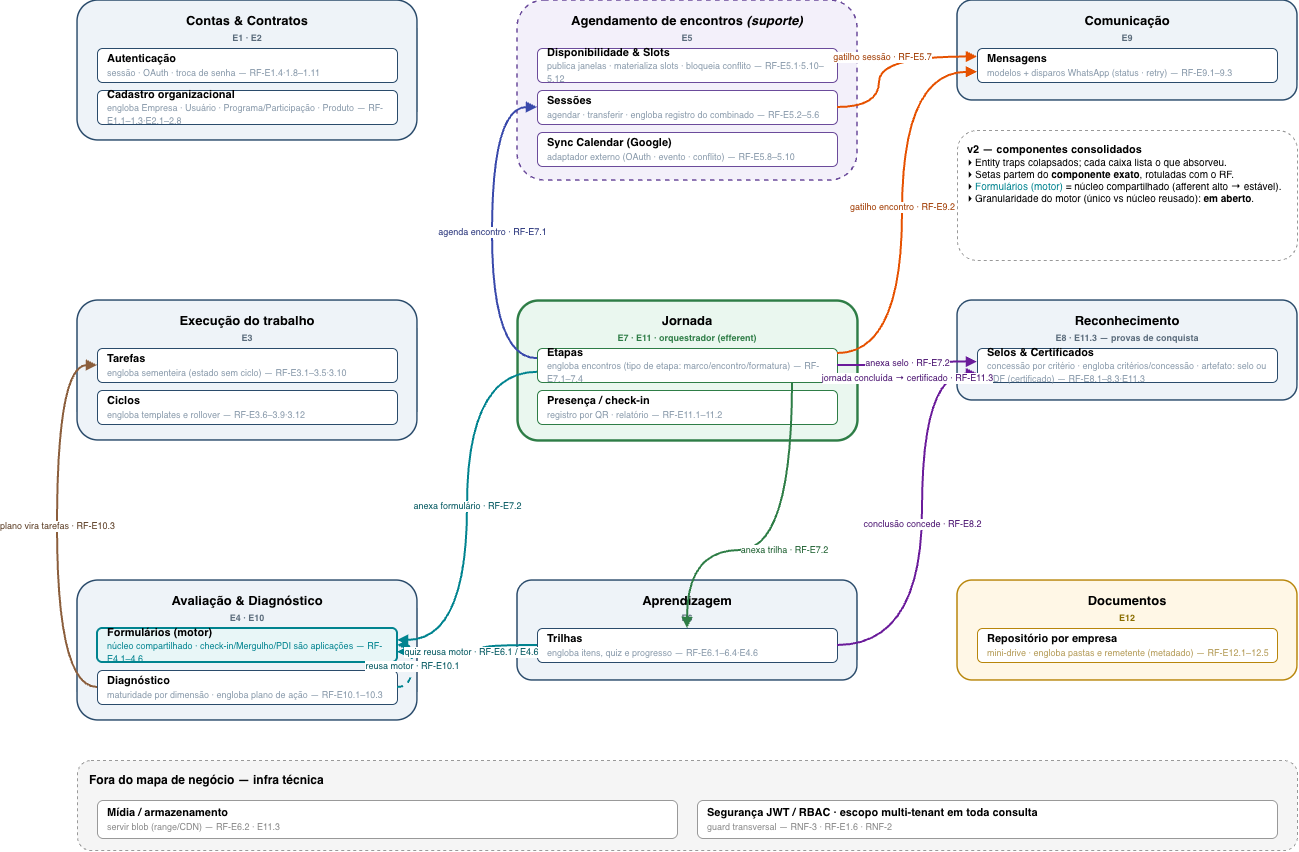

The diagram above was exported from draw.io. Its source (the exported page's mxGraphModel, read from the mxfile embedded in the PNG):
<mxGraphModel dx="2561" dy="621" grid="1" gridSize="10" guides="1" tooltips="1" connect="1" arrows="1" fold="1" page="1" pageScale="1" pageWidth="1360" pageHeight="920" math="0" shadow="0">
  <root>
    <mxCell id="0" />
    <mxCell id="1" parent="0" />
    <mxCell id="contas" value="&lt;b&gt;Contas &amp;amp; Contratos&lt;/b&gt;&lt;br&gt;&lt;font style='font-size:9px;color:#5A6B7B;'&gt;E1 · E2&lt;/font&gt;" style="rounded=1;whiteSpace=wrap;html=1;container=1;collapsible=0;verticalAlign=top;align=center;fontSize=13;fontStyle=1;spacingTop=6;fillColor=#EEF3F8;strokeColor=#2A4B6B;strokeWidth=1.5;" parent="1" vertex="1">
      <mxGeometry x="60" y="40" width="340" height="140" as="geometry" />
    </mxCell>
    <mxCell id="ct_auth" value="&lt;b&gt;Autenticação&lt;/b&gt;&lt;br&gt;&lt;font style='font-size:9px;color:#8899AA;'&gt;sessão · OAuth · troca de senha — RF-E1.4·1.8–1.11&lt;/font&gt;" style="rounded=1;whiteSpace=wrap;html=1;fillColor=#FFFFFF;strokeColor=#2A4B6B;fontSize=11;align=left;spacingLeft=8;verticalAlign=middle;" parent="contas" vertex="1">
      <mxGeometry x="20" y="48" width="300" height="34" as="geometry" />
    </mxCell>
    <mxCell id="ct_cad" value="&lt;b&gt;Cadastro organizacional&lt;/b&gt;&lt;br&gt;&lt;font style='font-size:9px;color:#8899AA;'&gt;engloba Empresa · Usuário · Programa/Participação · Produto — RF-E1.1–1.3·E2.1–2.8&lt;/font&gt;" style="rounded=1;whiteSpace=wrap;html=1;fillColor=#FFFFFF;strokeColor=#2A4B6B;fontSize=11;align=left;spacingLeft=8;verticalAlign=middle;" parent="contas" vertex="1">
      <mxGeometry x="20" y="90" width="300" height="34" as="geometry" />
    </mxCell>
    <mxCell id="execucao" value="&lt;b&gt;Execução do trabalho&lt;/b&gt;&lt;br&gt;&lt;font style='font-size:9px;color:#5A6B7B;'&gt;E3&lt;/font&gt;" style="rounded=1;whiteSpace=wrap;html=1;container=1;collapsible=0;verticalAlign=top;align=center;fontSize=13;fontStyle=1;spacingTop=6;fillColor=#EEF3F8;strokeColor=#2A4B6B;strokeWidth=1.5;" parent="1" vertex="1">
      <mxGeometry x="60" y="340" width="340" height="140" as="geometry" />
    </mxCell>
    <mxCell id="ex_tar" value="&lt;b&gt;Tarefas&lt;/b&gt;&lt;br&gt;&lt;font style='font-size:9px;color:#8899AA;'&gt;engloba sementeira (estado sem ciclo) — RF-E3.1–3.5·3.10&lt;/font&gt;" style="rounded=1;whiteSpace=wrap;html=1;fillColor=#FFFFFF;strokeColor=#2A4B6B;fontSize=11;align=left;spacingLeft=8;verticalAlign=middle;" parent="execucao" vertex="1">
      <mxGeometry x="20" y="48" width="300" height="34" as="geometry" />
    </mxCell>
    <mxCell id="ex_cic" value="&lt;b&gt;Ciclos&lt;/b&gt;&lt;br&gt;&lt;font style='font-size:9px;color:#8899AA;'&gt;engloba templates e rollover — RF-E3.6–3.9·3.12&lt;/font&gt;" style="rounded=1;whiteSpace=wrap;html=1;fillColor=#FFFFFF;strokeColor=#2A4B6B;fontSize=11;align=left;spacingLeft=8;verticalAlign=middle;" parent="execucao" vertex="1">
      <mxGeometry x="20" y="90" width="300" height="34" as="geometry" />
    </mxCell>
    <mxCell id="avaliacao" value="&lt;b&gt;Avaliação &amp;amp; Diagnóstico&lt;/b&gt;&lt;br&gt;&lt;font style='font-size:9px;color:#5A6B7B;'&gt;E4 · E10&lt;/font&gt;" style="rounded=1;whiteSpace=wrap;html=1;container=1;collapsible=0;verticalAlign=top;align=center;fontSize=13;fontStyle=1;spacingTop=6;fillColor=#EEF3F8;strokeColor=#2A4B6B;strokeWidth=1.5;" parent="1" vertex="1">
      <mxGeometry x="60" y="620" width="340" height="140" as="geometry" />
    </mxCell>
    <mxCell id="av_form" value="&lt;b&gt;Formulários (motor)&lt;/b&gt;&lt;br&gt;&lt;font style='font-size:9px;color:#00838F;'&gt;núcleo compartilhado · check-in/Mergulho/PDI são aplicações — RF-E4.1–4.6&lt;/font&gt;" style="rounded=1;whiteSpace=wrap;html=1;fillColor=#E8F6F7;strokeColor=#00838F;strokeWidth=2;fontSize=11;align=left;spacingLeft=8;verticalAlign=middle;" parent="avaliacao" vertex="1">
      <mxGeometry x="20" y="48" width="300" height="34" as="geometry" />
    </mxCell>
    <mxCell id="av_diag" value="&lt;b&gt;Diagnóstico&lt;/b&gt;&lt;br&gt;&lt;font style='font-size:9px;color:#8899AA;'&gt;maturidade por dimensão · engloba plano de ação — RF-E10.1–10.3&lt;/font&gt;" style="rounded=1;whiteSpace=wrap;html=1;fillColor=#FFFFFF;strokeColor=#2A4B6B;fontSize=11;align=left;spacingLeft=8;verticalAlign=middle;" parent="avaliacao" vertex="1">
      <mxGeometry x="20" y="90" width="300" height="34" as="geometry" />
    </mxCell>
    <mxCell id="agendamento" value="&lt;b&gt;Agendamento de encontros&lt;/b&gt;&amp;nbsp;&lt;i&gt;(suporte)&lt;/i&gt;&lt;br&gt;&lt;font style='font-size:9px;color:#5A6B7B;'&gt;E5&lt;/font&gt;" style="rounded=1;whiteSpace=wrap;html=1;container=1;collapsible=0;verticalAlign=top;align=center;fontSize=13;fontStyle=1;spacingTop=6;fillColor=#F3F0FA;strokeColor=#6B4B9B;strokeWidth=1.5;dashed=1;" parent="1" vertex="1">
      <mxGeometry x="500" y="40" width="340" height="180" as="geometry" />
    </mxCell>
    <mxCell id="ag_disp" value="&lt;b&gt;Disponibilidade &amp;amp; Slots&lt;/b&gt;&lt;br&gt;&lt;font style='font-size:9px;color:#8899AA;'&gt;publica janelas · materializa slots · bloqueia conflito — RF-E5.1·5.10–5.12&lt;/font&gt;" style="rounded=1;whiteSpace=wrap;html=1;fillColor=#FFFFFF;strokeColor=#6B4B9B;fontSize=11;align=left;spacingLeft=8;verticalAlign=middle;" parent="agendamento" vertex="1">
      <mxGeometry x="20" y="48" width="300" height="34" as="geometry" />
    </mxCell>
    <mxCell id="ag_sess" value="&lt;b&gt;Sessões&lt;/b&gt;&lt;br&gt;&lt;font style='font-size:9px;color:#8899AA;'&gt;agendar · transferir · engloba registro do combinado — RF-E5.2–5.6&lt;/font&gt;" style="rounded=1;whiteSpace=wrap;html=1;fillColor=#FFFFFF;strokeColor=#6B4B9B;fontSize=11;align=left;spacingLeft=8;verticalAlign=middle;" parent="agendamento" vertex="1">
      <mxGeometry x="20" y="90" width="300" height="34" as="geometry" />
    </mxCell>
    <mxCell id="ag_sync" value="&lt;b&gt;Sync Calendar (Google)&lt;/b&gt;&lt;br&gt;&lt;font style='font-size:9px;color:#8899AA;'&gt;adaptador externo (OAuth · evento · conflito) — RF-E5.8–5.10&lt;/font&gt;" style="rounded=1;whiteSpace=wrap;html=1;fillColor=#FFFFFF;strokeColor=#6B4B9B;fontSize=11;align=left;spacingLeft=8;verticalAlign=middle;" parent="agendamento" vertex="1">
      <mxGeometry x="20" y="132" width="300" height="34" as="geometry" />
    </mxCell>
    <mxCell id="jornada" value="&lt;b&gt;Jornada&lt;/b&gt;&lt;br&gt;&lt;font style='font-size:9px;color:#2E7D46;'&gt;E7 · E11 · orquestrador (efferent)&lt;/font&gt;" style="rounded=1;whiteSpace=wrap;html=1;container=1;collapsible=0;verticalAlign=top;align=center;fontSize=13;fontStyle=1;spacingTop=6;fillColor=#EAF7EF;strokeColor=#2E7D46;strokeWidth=2.5;" parent="1" vertex="1">
      <mxGeometry x="500" y="340" width="340" height="140" as="geometry" />
    </mxCell>
    <mxCell id="jo_etapas" value="&lt;b&gt;Etapas&lt;/b&gt;&lt;br&gt;&lt;font style='font-size:9px;color:#8899AA;'&gt;engloba encontros (tipo de etapa: marco/encontro/formatura) — RF-E7.1–7.4&lt;/font&gt;" style="rounded=1;whiteSpace=wrap;html=1;fillColor=#FFFFFF;strokeColor=#2E7D46;fontSize=11;align=left;spacingLeft=8;verticalAlign=middle;" parent="jornada" vertex="1">
      <mxGeometry x="20" y="48" width="300" height="34" as="geometry" />
    </mxCell>
    <mxCell id="jo_pres" value="&lt;b&gt;Presença / check-in&lt;/b&gt;&lt;br&gt;&lt;font style='font-size:9px;color:#8899AA;'&gt;registro por QR · relatório — RF-E11.1–11.2&lt;/font&gt;" style="rounded=1;whiteSpace=wrap;html=1;fillColor=#FFFFFF;strokeColor=#2E7D46;fontSize=11;align=left;spacingLeft=8;verticalAlign=middle;" parent="jornada" vertex="1">
      <mxGeometry x="20" y="90" width="300" height="34" as="geometry" />
    </mxCell>
    <mxCell id="aprendizagem" value="&lt;b&gt;Aprendizagem&lt;/b&gt;&lt;br&gt;&lt;font style='font-size:9px;color:#5A6B7B;'&gt;E6&lt;/font&gt;" style="rounded=1;whiteSpace=wrap;html=1;container=1;collapsible=0;verticalAlign=top;align=center;fontSize=13;fontStyle=1;spacingTop=6;fillColor=#EEF3F8;strokeColor=#2A4B6B;strokeWidth=1.5;" parent="1" vertex="1">
      <mxGeometry x="500" y="620" width="340" height="100" as="geometry" />
    </mxCell>
    <mxCell id="ap_tri" value="&lt;b&gt;Trilhas&lt;/b&gt;&lt;br&gt;&lt;font style='font-size:9px;color:#8899AA;'&gt;engloba itens, quiz e progresso — RF-E6.1–6.4·E4.6&lt;/font&gt;" style="rounded=1;whiteSpace=wrap;html=1;fillColor=#FFFFFF;strokeColor=#2A4B6B;fontSize=11;align=left;spacingLeft=8;verticalAlign=middle;" parent="aprendizagem" vertex="1">
      <mxGeometry x="20" y="48" width="300" height="34" as="geometry" />
    </mxCell>
    <mxCell id="comunicacao" value="&lt;b&gt;Comunicação&lt;/b&gt;&lt;br&gt;&lt;font style='font-size:9px;color:#5A6B7B;'&gt;E9&lt;/font&gt;" style="rounded=1;whiteSpace=wrap;html=1;container=1;collapsible=0;verticalAlign=top;align=center;fontSize=13;fontStyle=1;spacingTop=6;fillColor=#EEF3F8;strokeColor=#2A4B6B;strokeWidth=1.5;" parent="1" vertex="1">
      <mxGeometry x="940" y="40" width="340" height="100" as="geometry" />
    </mxCell>
    <mxCell id="co_msg" value="&lt;b&gt;Mensagens&lt;/b&gt;&lt;br&gt;&lt;font style='font-size:9px;color:#8899AA;'&gt;modelos + disparos WhatsApp (status · retry) — RF-E9.1–9.3&lt;/font&gt;" style="rounded=1;whiteSpace=wrap;html=1;fillColor=#FFFFFF;strokeColor=#2A4B6B;fontSize=11;align=left;spacingLeft=8;verticalAlign=middle;" parent="comunicacao" vertex="1">
      <mxGeometry x="20" y="48" width="300" height="34" as="geometry" />
    </mxCell>
    <mxCell id="reconhecimento" value="&lt;b&gt;Reconhecimento&lt;/b&gt;&lt;br&gt;&lt;font style='font-size:9px;color:#5A6B7B;'&gt;E8 · E11.3 — provas de conquista&lt;/font&gt;" style="rounded=1;whiteSpace=wrap;html=1;container=1;collapsible=0;verticalAlign=top;align=center;fontSize=13;fontStyle=1;spacingTop=6;fillColor=#EEF3F8;strokeColor=#2A4B6B;strokeWidth=1.5;" parent="1" vertex="1">
      <mxGeometry x="940" y="340" width="340" height="100" as="geometry" />
    </mxCell>
    <mxCell id="re_selo" value="&lt;b&gt;Selos &amp;amp; Certificados&lt;/b&gt;&lt;br&gt;&lt;font style='font-size:9px;color:#8899AA;'&gt;concessão por critério · engloba critérios/concessão · artefato: selo ou PDF (certificado) — RF-E8.1–8.3·E11.3&lt;/font&gt;" style="rounded=1;whiteSpace=wrap;html=1;fillColor=#FFFFFF;strokeColor=#2A4B6B;fontSize=11;align=left;spacingLeft=8;verticalAlign=middle;" parent="reconhecimento" vertex="1">
      <mxGeometry x="20" y="48" width="300" height="34" as="geometry" />
    </mxCell>
    <mxCell id="documentos" value="&lt;b&gt;Documentos&lt;/b&gt;&lt;br&gt;&lt;font style='font-size:9px;color:#8A6D00;'&gt;E12&lt;/font&gt;" style="rounded=1;whiteSpace=wrap;html=1;container=1;collapsible=0;verticalAlign=top;align=center;fontSize=13;fontStyle=1;spacingTop=6;fillColor=#FFF7E6;strokeColor=#B8860B;strokeWidth=1.5;" parent="1" vertex="1">
      <mxGeometry x="940" y="620" width="340" height="100" as="geometry" />
    </mxCell>
    <mxCell id="do_repo" value="&lt;b&gt;Repositório por empresa&lt;/b&gt;&lt;br&gt;&lt;font style='font-size:9px;color:#B39A55;'&gt;mini-drive · engloba pastas e remetente (metadado) — RF-E12.1–12.5&lt;/font&gt;" style="rounded=1;whiteSpace=wrap;html=1;fillColor=#FFFFFF;strokeColor=#B8860B;fontSize=11;align=left;spacingLeft=8;verticalAlign=middle;" parent="documentos" vertex="1">
      <mxGeometry x="20" y="48" width="300" height="34" as="geometry" />
    </mxCell>
    <mxCell id="legenda" value="&lt;b&gt;v2 — componentes consolidados&lt;/b&gt;&lt;br&gt;&lt;div style='text-align:left;font-size:10px;'&gt;▸ Entity traps colapsados; cada caixa lista o que absorveu.&lt;br&gt;▸ Setas partem do &lt;b&gt;componente exato&lt;/b&gt;, rotuladas com o RF.&lt;br&gt;▸ &lt;font color='#00838F'&gt;Formulários (motor)&lt;/font&gt; = núcleo compartilhado (afferent alto → estável).&lt;br&gt;▸ Granularidade do motor (único vs núcleo reusado): &lt;b&gt;em aberto&lt;/b&gt;.&lt;/div&gt;" style="rounded=1;whiteSpace=wrap;html=1;fillColor=#FFFFFF;strokeColor=#999999;dashed=1;fontSize=11;align=left;verticalAlign=top;spacingLeft=8;spacingTop=6;" parent="1" vertex="1">
      <mxGeometry x="940" y="170" width="340" height="130" as="geometry" />
    </mxCell>
    <mxCell id="infra" value="&lt;b&gt;Fora do mapa de negócio — infra técnica&lt;/b&gt;" style="rounded=1;whiteSpace=wrap;html=1;container=1;collapsible=0;verticalAlign=top;align=left;spacingLeft=10;spacingTop=6;fontSize=12;fontStyle=1;fillColor=#F5F5F5;strokeColor=#999999;dashed=1;" parent="1" vertex="1">
      <mxGeometry x="60" y="800" width="1220" height="90" as="geometry" />
    </mxCell>
    <mxCell id="in_midia" value="&lt;b&gt;Mídia / armazenamento&lt;/b&gt;&lt;br&gt;&lt;font style='font-size:9px;color:#888888;'&gt;servir blob (range/CDN) — RF-E6.2 · E11.3&lt;/font&gt;" style="rounded=1;whiteSpace=wrap;html=1;fillColor=#FFFFFF;strokeColor=#999999;fontSize=11;align=left;spacingLeft=8;verticalAlign=middle;" parent="infra" vertex="1">
      <mxGeometry x="20" y="40" width="580" height="38" as="geometry" />
    </mxCell>
    <mxCell id="in_seg" value="&lt;b&gt;Segurança JWT / RBAC · escopo multi-tenant em toda consulta&lt;/b&gt;&lt;br&gt;&lt;font style='font-size:9px;color:#888888;'&gt;guard transversal — RNF-3 · RF-E1.6 · RNF-2&lt;/font&gt;" style="rounded=1;whiteSpace=wrap;html=1;fillColor=#FFFFFF;strokeColor=#999999;fontSize=11;align=left;spacingLeft=8;verticalAlign=middle;" parent="infra" vertex="1">
      <mxGeometry x="620" y="40" width="580" height="38" as="geometry" />
    </mxCell>
    <mxCell id="e_diagtar" value="plano vira tarefas · RF-E10.3" style="edgeStyle=orthogonalEdgeStyle;rounded=1;curved=1;html=1;endArrow=block;strokeColor=#8B5E3C;strokeWidth=2;fontSize=9;labelBackgroundColor=#FFFFFF;fontColor=#5A3B22;exitX=0;exitY=0.5;entryX=0;entryY=0.5;" parent="1" source="av_diag" target="ex_tar" edge="1">
      <mxGeometry relative="1" as="geometry">
        <Array as="points">
          <mxPoint x="40" y="727" />
          <mxPoint x="40" y="405" />
        </Array>
      </mxGeometry>
    </mxCell>
    <mxCell id="e_diagform" value="reusa motor · RF-E10.1" style="edgeStyle=orthogonalEdgeStyle;rounded=1;curved=1;html=1;endArrow=block;strokeColor=#00838F;strokeWidth=2;fontSize=9;labelBackgroundColor=#FFFFFF;fontColor=#00565E;dashed=1;exitX=1;exitY=0.5;entryX=1;entryY=0.5;" parent="1" source="av_diag" target="av_form" edge="1">
      <mxGeometry relative="1" as="geometry">
        <Array as="points">
          <mxPoint x="395" y="727" />
          <mxPoint x="395" y="685" />
        </Array>
      </mxGeometry>
    </mxCell>
    <mxCell id="e_etform" value="anexa formulário · RF-E7.2" style="edgeStyle=orthogonalEdgeStyle;rounded=1;curved=1;html=1;endArrow=block;strokeColor=#00838F;strokeWidth=2;fontSize=9;labelBackgroundColor=#FFFFFF;fontColor=#00565E;exitX=0;exitY=0.7;entryX=1;entryY=0.35;" parent="1" source="jo_etapas" target="av_form" edge="1">
      <mxGeometry relative="1" as="geometry">
        <Array as="points">
          <mxPoint x="450" y="412" />
          <mxPoint x="450" y="680" />
        </Array>
      </mxGeometry>
    </mxCell>
    <mxCell id="e_triform" value="quiz reusa motor · RF-E6.1 / E4.6" style="edgeStyle=orthogonalEdgeStyle;rounded=1;curved=1;html=1;endArrow=block;strokeColor=#00838F;strokeWidth=2;fontSize=9;labelBackgroundColor=#FFFFFF;fontColor=#00565E;exitX=0;exitY=0.5;entryX=1;entryY=0.7;" parent="1" source="ap_tri" target="av_form" edge="1">
      <mxGeometry relative="1" as="geometry">
        <Array as="points">
          <mxPoint x="465" y="685" />
          <mxPoint x="465" y="692" />
        </Array>
      </mxGeometry>
    </mxCell>
    <mxCell id="e_ettr" value="anexa trilha · RF-E7.2" style="edgeStyle=orthogonalEdgeStyle;rounded=1;curved=1;html=1;endArrow=block;strokeColor=#2E7D46;strokeWidth=2;fontSize=9;labelBackgroundColor=#FFFFFF;fontColor=#1B5E2E;exitX=0.85;exitY=1;entryX=0.5;entryY=0;" parent="1" source="jo_etapas" target="ap_tri" edge="1">
      <mxGeometry relative="1" as="geometry">
        <Array as="points">
          <mxPoint x="775" y="590" />
          <mxPoint x="670" y="590" />
        </Array>
      </mxGeometry>
    </mxCell>
    <mxCell id="e_etselo" value="anexa selo · RF-E7.2" style="edgeStyle=orthogonalEdgeStyle;rounded=1;curved=1;html=1;endArrow=block;strokeColor=#6A1B9A;strokeWidth=2;fontSize=9;labelBackgroundColor=#FFFFFF;fontColor=#4A1270;exitX=1;exitY=0.5;entryX=0;entryY=0.4;" parent="1" source="jo_etapas" target="re_selo" edge="1">
      <mxGeometry relative="1" as="geometry" />
    </mxCell>
    <mxCell id="e_etsess" value="agenda encontro · RF-E7.1" style="edgeStyle=orthogonalEdgeStyle;rounded=1;curved=1;html=1;endArrow=block;strokeColor=#3949AB;strokeWidth=2;fontSize=9;labelBackgroundColor=#FFFFFF;fontColor=#26327A;exitX=0;exitY=0.3;entryX=0;entryY=0.5;" parent="1" source="jo_etapas" target="ag_sess" edge="1">
      <mxGeometry relative="1" as="geometry">
        <Array as="points">
          <mxPoint x="475" y="398" />
          <mxPoint x="475" y="147" />
        </Array>
      </mxGeometry>
    </mxCell>
    <mxCell id="e_etmsg" value="gatilho encontro · RF-E9.2" style="edgeStyle=orthogonalEdgeStyle;rounded=1;curved=1;html=1;endArrow=block;strokeColor=#E65100;strokeWidth=2;fontSize=9;labelBackgroundColor=#FFFFFF;fontColor=#A03A00;exitX=1;exitY=0.15;entryX=0;entryY=0.7;" parent="1" source="jo_etapas" target="co_msg" edge="1">
      <mxGeometry relative="1" as="geometry">
        <Array as="points">
          <mxPoint x="885" y="393" />
          <mxPoint x="885" y="112" />
        </Array>
      </mxGeometry>
    </mxCell>
    <mxCell id="e_sessmsg" value="gatilho sessão · RF-E5.7" style="edgeStyle=orthogonalEdgeStyle;rounded=1;curved=1;html=1;endArrow=block;strokeColor=#E65100;strokeWidth=2;fontSize=9;labelBackgroundColor=#FFFFFF;fontColor=#A03A00;exitX=1;exitY=0.5;entryX=0;entryY=0.25;" parent="1" source="ag_sess" target="co_msg" edge="1">
      <mxGeometry relative="1" as="geometry">
        <Array as="points">
          <mxPoint x="862" y="147" />
          <mxPoint x="862" y="96" />
        </Array>
      </mxGeometry>
    </mxCell>
    <mxCell id="e_triselo" value="conclusão concede · RF-E8.2" style="edgeStyle=orthogonalEdgeStyle;rounded=1;curved=1;html=1;endArrow=block;strokeColor=#6A1B9A;strokeWidth=2;fontSize=9;labelBackgroundColor=#FFFFFF;fontColor=#4A1270;exitX=1;exitY=0.5;entryX=0;entryY=0.75;" parent="1" source="ap_tri" target="re_selo" edge="1">
      <mxGeometry relative="1" as="geometry">
        <Array as="points">
          <mxPoint x="905" y="685" />
          <mxPoint x="905" y="414" />
        </Array>
      </mxGeometry>
    </mxCell>
    <mxCell id="e_etcert" value="jornada concluída → certificado · RF-E11.3" style="edgeStyle=orthogonalEdgeStyle;rounded=1;curved=1;html=1;endArrow=block;strokeColor=#6A1B9A;strokeWidth=2;fontSize=9;labelBackgroundColor=#FFFFFF;fontColor=#4A1270;exitX=1;exitY=0.85;entryX=0;entryY=0.9;" parent="1" source="jo_etapas" target="re_selo" edge="1">
      <mxGeometry relative="1" as="geometry" />
    </mxCell>
  </root>
</mxGraphModel>